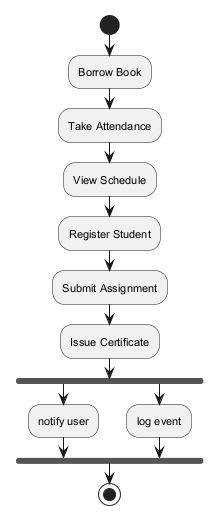

The diagram above was rendered by PlantUML. Its source (embedded in the PNG):
@startuml
skinparam defaultFontSize 11
start
:Borrow Book;
:Take Attendance;
:View Schedule;
:Register Student;
:Submit Assignment;
:Issue Certificate;
fork
:notify user;
fork again
:log event;
end fork
stop
@enduml